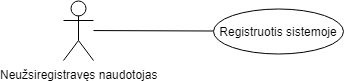

The diagram above was exported from draw.io. Its source (the exported page's mxGraphModel, read from the mxfile embedded in the PNG):
<mxGraphModel dx="872" dy="408" grid="1" gridSize="10" guides="1" tooltips="1" connect="1" arrows="1" fold="1" page="1" pageScale="1" pageWidth="850" pageHeight="1100" background="#ffffff" math="0" shadow="0">
  <root>
    <mxCell id="0" />
    <mxCell id="1" parent="0" />
    <mxCell id="4" style="edgeStyle=none;rounded=0;html=1;endArrow=none;endFill=0;jettySize=auto;orthogonalLoop=1;" edge="1" parent="1" source="2" target="3">
      <mxGeometry relative="1" as="geometry" />
    </mxCell>
    <mxCell id="2" value="Neužsiregistravęs naudotojas" style="shape=umlActor;verticalLabelPosition=bottom;labelBackgroundColor=#ffffff;verticalAlign=top;html=1;" vertex="1" parent="1">
      <mxGeometry x="120" y="120" width="30" height="60" as="geometry" />
    </mxCell>
    <mxCell id="3" value="Registruotis sistemoje" style="ellipse;whiteSpace=wrap;html=1;" vertex="1" parent="1">
      <mxGeometry x="270" y="128" width="130" height="45" as="geometry" />
    </mxCell>
  </root>
</mxGraphModel>